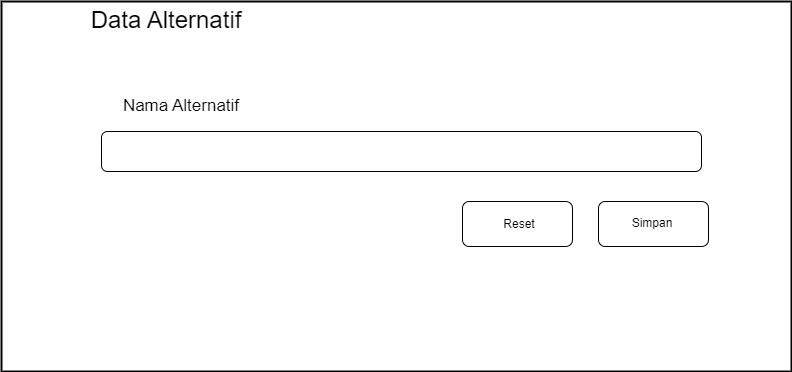

The diagram above was exported from draw.io. Its source (the exported page's mxGraphModel, read from the mxfile embedded in the PNG):
<mxGraphModel dx="806" dy="882" grid="1" gridSize="10" guides="1" tooltips="1" connect="1" arrows="1" fold="1" page="1" pageScale="1" pageWidth="1169" pageHeight="827" math="0" shadow="0">
  <root>
    <mxCell id="0" />
    <mxCell id="1" parent="0" />
    <mxCell id="3x-PoDy3NdCamclKXtsm-1" value="" style="rounded=0;whiteSpace=wrap;html=1;strokeWidth=2;" parent="1" vertex="1">
      <mxGeometry x="130" y="120" width="790" height="370" as="geometry" />
    </mxCell>
    <mxCell id="3x-PoDy3NdCamclKXtsm-2" value="&lt;h2 style=&quot;line-height: 1.34; margin: 0px 40px 0px 0px; font-family: &amp;quot;Google Sans&amp;quot;, arial, sans-serif; font-size: 24px; font-weight: 400; pointer-events: none; position: relative; transform-origin: left top; overflow-wrap: break-word; overflow: visible; padding-bottom: 2px;&quot; data-ved=&quot;2ahUKEwiXhe-46Mn7AhXmT2wGHUcXCMAQ3B0oAHoECAsQAQ&quot; data-attrid=&quot;title&quot; data-local-attribute=&quot;d3bn&quot; data-dtype=&quot;d3ifr&quot; class=&quot;qrShPb kno-ecr-pt PZPZlf q8U8x PPT5v hNKfZe&quot;&gt;&lt;span style=&quot;background-color: rgb(255, 255, 255);&quot;&gt;Data Alternatif&lt;/span&gt;&lt;/h2&gt;" style="text;html=1;strokeColor=none;fillColor=none;align=center;verticalAlign=middle;whiteSpace=wrap;rounded=0;strokeWidth=2;" parent="1" vertex="1">
      <mxGeometry x="190" y="120" width="250" height="40" as="geometry" />
    </mxCell>
    <mxCell id="3x-PoDy3NdCamclKXtsm-3" value="" style="rounded=0;whiteSpace=wrap;html=1;labelBackgroundColor=#FFFFFF;fontColor=#000000;strokeWidth=2;" parent="1" vertex="1">
      <mxGeometry x="130" y="490" width="790" as="geometry" />
    </mxCell>
    <mxCell id="3x-PoDy3NdCamclKXtsm-5" value="" style="rounded=1;whiteSpace=wrap;html=1;" parent="1" vertex="1">
      <mxGeometry x="230" y="250" width="600" height="40" as="geometry" />
    </mxCell>
    <mxCell id="3x-PoDy3NdCamclKXtsm-7" value="&lt;font style=&quot;font-size: 17px;&quot;&gt;Nama Alternatif&lt;/font&gt;" style="text;html=1;strokeColor=none;fillColor=none;align=center;verticalAlign=middle;whiteSpace=wrap;rounded=0;" parent="1" vertex="1">
      <mxGeometry x="230" y="210" width="160" height="30" as="geometry" />
    </mxCell>
    <mxCell id="3x-PoDy3NdCamclKXtsm-11" value="" style="rounded=1;whiteSpace=wrap;html=1;" parent="1" vertex="1">
      <mxGeometry x="727" y="320" width="110" height="45" as="geometry" />
    </mxCell>
    <mxCell id="3x-PoDy3NdCamclKXtsm-12" value="Simpan" style="text;html=1;strokeColor=none;fillColor=none;align=center;verticalAlign=middle;whiteSpace=wrap;rounded=0;" parent="1" vertex="1">
      <mxGeometry x="751" y="326.5" width="60" height="30" as="geometry" />
    </mxCell>
    <mxCell id="3x-PoDy3NdCamclKXtsm-15" value="" style="rounded=1;whiteSpace=wrap;html=1;" parent="1" vertex="1">
      <mxGeometry x="591" y="320" width="110" height="45" as="geometry" />
    </mxCell>
    <mxCell id="3x-PoDy3NdCamclKXtsm-16" value="Reset" style="text;html=1;strokeColor=none;fillColor=none;align=center;verticalAlign=middle;whiteSpace=wrap;rounded=0;" parent="1" vertex="1">
      <mxGeometry x="606" y="327.5" width="84" height="30" as="geometry" />
    </mxCell>
  </root>
</mxGraphModel>